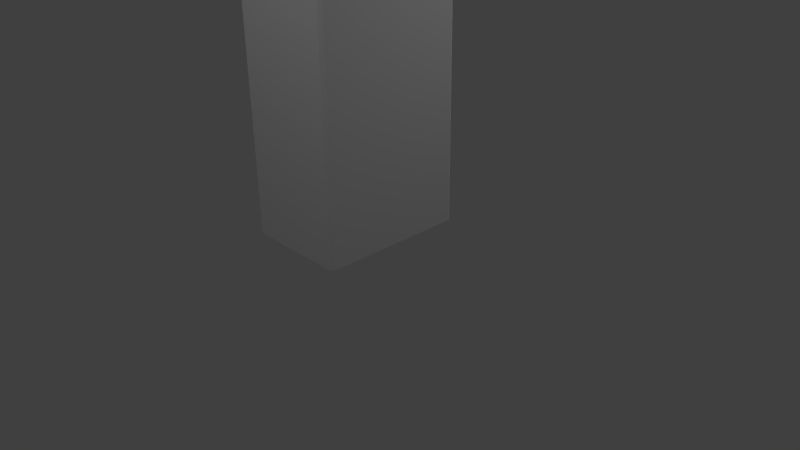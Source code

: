 # Source: pillar.blend  (saved by Blender 2.73.0; exported with 4.5.12 LTS)
import bpy
from mathutils import Matrix  # noqa: F401  (used for matrix-valued properties, if any)

bpy.ops.wm.read_factory_settings(use_empty=True)
scene = bpy.context.scene
scene.name = 'Scene'

# ---- collections
col_collection_1 = bpy.data.collections.new('Collection 1'); scene.collection.children.link(col_collection_1)

# ---- materials (node trees are filled in below, after node groups)
mat_pillar_mat = bpy.data.materials.new('pillar_mat')
mat_pillar_mat.alpha_threshold = 0.0
mat_pillar_mat.use_transparent_shadow = False
mat_pillar_mat.specular_color = (0.1022, 0.1065, 0.09788)
mat_pillar_mat.roughness = 0.5
mat_pillar_mat.specular_intensity = 0.3467
mat_pillar_mat.line_color = (0.0, 0.0, 0.0, 1.0)

# ---- material node trees

# ---- world
world_world = bpy.data.worlds.new('World'); scene.world = world_world
world_world.color = (0.05088, 0.05088, 0.05088)
world_world.use_sun_shadow = False
world_world.sun_shadow_jitter_overblur = 0.0
world_world.cycles.sampling_method = 'MANUAL'
world_world.cycles.sample_map_resolution = 256

# ---- cameras
cam_camera = bpy.data.cameras.new('Camera')
cam_camera.clip_end = 100.0
cam_camera.lens = 35.0
cam_camera.sensor_width = 32.0
cam_camera.sensor_height = 18.0
cam_camera.ortho_scale = 7.314
cam_camera.dof.focus_distance = 0.0
cam_camera.dof.aperture_fstop = 128.0

# ---- lights
light_lamp_003 = bpy.data.lights.new('Lamp.003', 'POINT')
light_lamp_003.transmission_factor = 0.0
light_lamp_003.cutoff_distance = 30.0
light_lamp_003.energy = 100.0
light_lamp_003.shadow_buffer_clip_start = 1.001
light_lamp_003.shadow_soft_size = 0.1
light_lamp_003.shadow_maximum_resolution = 0.006
light_lamp_003.use_absolute_resolution = True
light_lamp_003.cycles.use_multiple_importance_sampling = False
light_lamp_002 = bpy.data.lights.new('Lamp.002', 'POINT')
light_lamp_002.transmission_factor = 0.0
light_lamp_002.cutoff_distance = 30.0
light_lamp_002.energy = 100.0
light_lamp_002.shadow_buffer_clip_start = 1.001
light_lamp_002.shadow_soft_size = 0.1
light_lamp_002.shadow_maximum_resolution = 0.006
light_lamp_002.use_absolute_resolution = True
light_lamp_002.cycles.use_multiple_importance_sampling = False
light_lamp_001 = bpy.data.lights.new('Lamp.001', 'POINT')
light_lamp_001.transmission_factor = 0.0
light_lamp_001.cutoff_distance = 30.0
light_lamp_001.energy = 100.0
light_lamp_001.shadow_buffer_clip_start = 1.001
light_lamp_001.shadow_soft_size = 0.1
light_lamp_001.shadow_maximum_resolution = 0.006
light_lamp_001.use_absolute_resolution = True
light_lamp_001.cycles.use_multiple_importance_sampling = False
light_lamp = bpy.data.lights.new('Lamp', 'POINT')
light_lamp.transmission_factor = 0.0
light_lamp.cutoff_distance = 30.0
light_lamp.energy = 100.0
light_lamp.shadow_buffer_clip_start = 1.001
light_lamp.shadow_soft_size = 0.1
light_lamp.shadow_maximum_resolution = 0.006
light_lamp.use_absolute_resolution = True
light_lamp.cycles.use_multiple_importance_sampling = False

# ---- meshes
me_cube = bpy.data.meshes.new('Cube')
me_cube.from_pydata([(0.9573, 1.0, -1.0), (1.0, 0.9573, -1.0), (1.0, -0.9573, -1.0), (0.9573, -1.0, -1.0), (-0.9573, -1.0, -1.0), (-1.0, -0.9573, -1.0), (-1.0, 0.9573, -1.0), (-0.9573, 1.0, -1.0), (1.0, 0.9573, 1.509), (0.9573, 1.0, 1.509), (0.9573, -1.0, 1.509), (1.0, -0.9573, 1.509), (-1.0, -0.9573, 1.509), (-0.9573, -1.0, 1.509), (-0.9573, 1.0, 1.509), (-1.0, 0.9573, 1.509)], [], [(9, 0, 7, 14), (3, 10, 13, 4), (5, 12, 15, 6), (1, 8, 11, 2), (0, 9, 8, 1), (2, 11, 10, 3), (4, 13, 12, 5), (6, 15, 14, 7)])
_uv = me_cube.uv_layers.new(name='UVMap')
_uv.uv.foreach_set('vector', [0.487, 0.9676, 0.487, 0.03124, 0.9251, 0.03123, 0.9251, 0.9676, 0.9251, 0.03241, 0.9251, 0.9688, 0.487, 0.9688, 0.487, 0.03241, 0.4706, 0.03414, 0.4706, 0.9669, 0.03632, 0.9669, 0.03632, 0.03414, 0.4732, 0.03124, 0.4732, 0.9676, 0.03502, 0.9676, 0.03502, 0.03124, 0.487, 0.03124, 0.487, 0.9676, 0.4732, 0.9676, 0.4732, 0.03124, 0.9389, 0.03241, 0.9389, 0.9688, 0.9251, 0.9688, 0.9251, 0.03241, 0.487, 0.03241, 0.487, 0.9688, 0.4732, 0.9688, 0.4732, 0.03241, 0.9389, 0.03123, 0.9389, 0.9676, 0.9251, 0.9676, 0.9251, 0.03123])
_ca = me_cube.color_attributes.new('Col', 'BYTE_COLOR', 'CORNER')
_ca.data.foreach_set('color', [1.0, 1.0, 1.0, 1.0, 1.0, 1.0, 1.0, 1.0, 1.0, 1.0, 1.0, 1.0, 1.0, 1.0, 1.0, 1.0, 1.0, 1.0, 1.0, 1.0, 1.0, 1.0, 1.0, 1.0, 1.0, 1.0, 1.0, 1.0, 1.0, 1.0, 1.0, 1.0, 1.0, 1.0, 1.0, 1.0, 1.0, 1.0, 1.0, 1.0, 1.0, 1.0, 1.0, 1.0, 1.0, 1.0, 1.0, 1.0, 1.0, 1.0, 1.0, 1.0, 1.0, 1.0, 1.0, 1.0, 1.0, 1.0, 1.0, 1.0, 1.0, 1.0, 1.0, 1.0, 1.0, 1.0, 1.0, 1.0, 1.0, 1.0, 1.0, 1.0, 1.0, 1.0, 1.0, 1.0, 1.0, 1.0, 1.0, 1.0, 1.0, 1.0, 1.0, 1.0, 1.0, 1.0, 1.0, 1.0, 1.0, 1.0, 1.0, 1.0, 1.0, 1.0, 1.0, 1.0, 1.0, 1.0, 1.0, 1.0, 1.0, 1.0, 1.0, 1.0, 1.0, 1.0, 1.0, 1.0, 1.0, 1.0, 1.0, 1.0, 1.0, 1.0, 1.0, 1.0, 1.0, 1.0, 1.0, 1.0, 1.0, 1.0, 1.0, 1.0, 1.0, 1.0, 1.0, 1.0])
me_cube.materials.append(mat_pillar_mat)
me_cube.use_remesh_preserve_volume = False
me_cube.use_remesh_preserve_attributes = False
me_cube.use_mirror_vertex_groups = False
me_cube.update()

# ---- objects
ob_lamp_003 = bpy.data.objects.new('Lamp.003', light_lamp_003)
ob_lamp_002 = bpy.data.objects.new('Lamp.002', light_lamp_002)
ob_lamp_001 = bpy.data.objects.new('Lamp.001', light_lamp_001)
ob_cube = bpy.data.objects.new('Cube', me_cube)
ob_lamp = bpy.data.objects.new('Lamp', light_lamp)
ob_camera = bpy.data.objects.new('Camera', cam_camera)

# ---- transforms, parenting, visibility, modifiers, constraints
ob_lamp_003.location = (-3.001, -0.1496, 3.665)
ob_lamp_003.rotation_euler = (0.6503, 0.05522, 1.866)
ob_lamp_003.lock_rotations_4d = False
ob_lamp_003.empty_display_type = 'ARROWS'
ob_lamp_003.color = (0.0, 0.0, 0.0, 0.0)
ob_lamp_003.lineart.crease_threshold = 0.0
ob_lamp_002.location = (0.6439, -4.945, 6.673)
ob_lamp_002.rotation_euler = (0.6503, 0.05522, 1.866)
ob_lamp_002.lock_rotations_4d = False
ob_lamp_002.empty_display_type = 'ARROWS'
ob_lamp_002.color = (0.0, 0.0, 0.0, 0.0)
ob_lamp_002.lineart.crease_threshold = 0.0
ob_lamp_001.location = (-0.3913, 6.836, 6.449)
ob_lamp_001.rotation_euler = (0.6503, 0.05522, 1.866)
ob_lamp_001.lock_rotations_4d = False
ob_lamp_001.empty_display_type = 'ARROWS'
ob_lamp_001.color = (0.0, 0.0, 0.0, 0.0)
ob_lamp_001.lineart.crease_threshold = 0.0
ob_cube.location = (-0.2842, -0.01928, 2.308)
ob_cube.scale = (0.7107, 1.0, 1.995)
ob_cube.lock_rotations_4d = False
ob_cube.empty_display_type = 'ARROWS'
ob_cube.lineart.crease_threshold = 0.0
ob_lamp.location = (4.562, 2.345, 5.904)
ob_lamp.rotation_euler = (0.6503, 0.05522, 1.866)
ob_lamp.lock_rotations_4d = False
ob_lamp.empty_display_type = 'ARROWS'
ob_lamp.color = (0.0, 0.0, 0.0, 0.0)
ob_lamp.lineart.crease_threshold = 0.0
ob_camera.location = (7.481, -6.508, 5.344)
ob_camera.rotation_euler = (1.109, 0.01082, 0.8149)
ob_camera.lock_rotations_4d = False
ob_camera.empty_display_type = 'ARROWS'
ob_camera.color = (0.0, 0.0, 0.0, 0.0)
ob_camera.display_type = 'WIRE'
ob_camera.lineart.crease_threshold = 0.0

# ---- collection membership
col_collection_1.objects.link(ob_lamp_003)
col_collection_1.objects.link(ob_lamp_002)
col_collection_1.objects.link(ob_lamp_001)
col_collection_1.objects.link(ob_cube)
col_collection_1.objects.link(ob_lamp)
col_collection_1.objects.link(ob_camera)

# ---- scene / render settings (as saved in the file)
scene.camera = ob_camera
scene.frame_start = 1; scene.frame_end = 250; scene.frame_set(1)
scene.render.engine = 'BLENDER_EEVEE_NEXT'
scene.render.resolution_percentage = 50
scene.render.dither_intensity = 0.0
scene.cycles.use_denoising = False
scene.cycles.samples = 10
scene.cycles.sampling_pattern = 'TABULATED_SOBOL'
scene.cycles.light_sampling_threshold = 0.0
scene.cycles.use_adaptive_sampling = False
scene.cycles.use_light_tree = False
scene.cycles.blur_glossy = 0.0
scene.cycles.pixel_filter_type = 'GAUSSIAN'
scene.cycles.sample_clamp_indirect = 0.0
scene.view_settings.view_transform = 'Standard'
bpy.context.view_layer.update()
